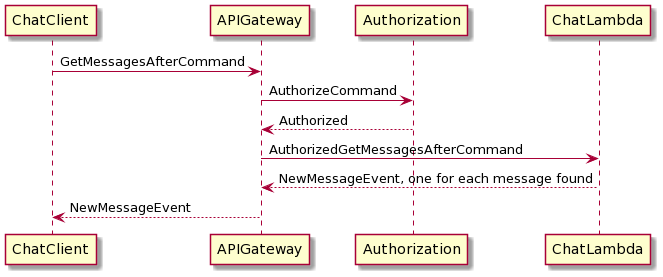

The diagram above was rendered by PlantUML. Its source (embedded in the PNG):
@startuml
ChatClient -> APIGateway : GetMessagesAfterCommand
APIGateway -> Authorization : AuthorizeCommand
Authorization --> APIGateway : Authorized
APIGateway -> ChatLambda : AuthorizedGetMessagesAfterCommand
ChatLambda --> APIGateway : NewMessageEvent, one for each message found
APIGateway --> ChatClient : NewMessageEvent
@enduml